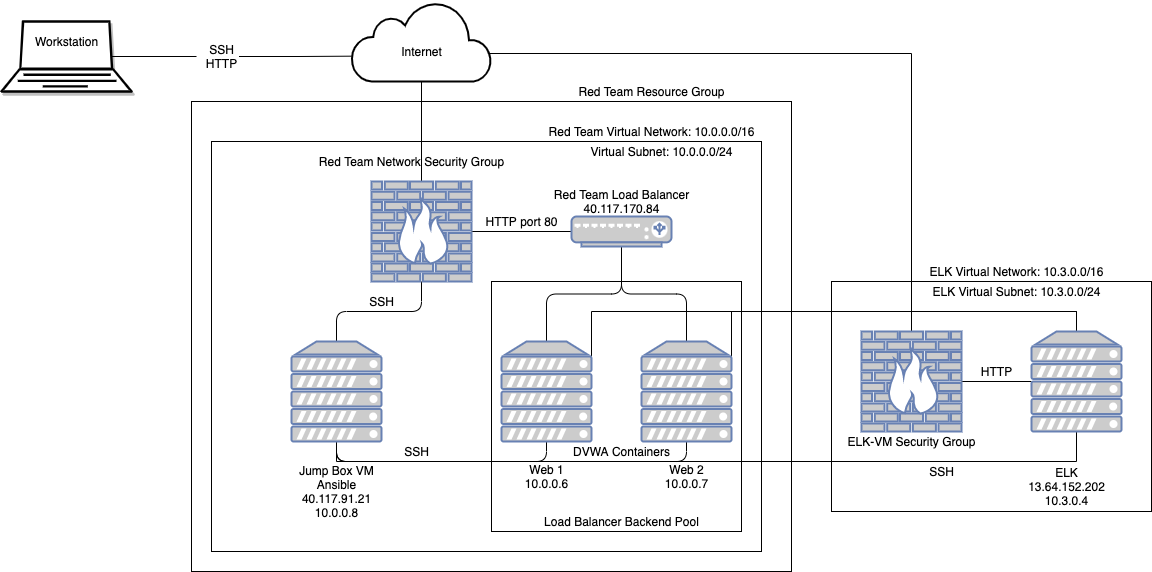

The diagram above was exported from draw.io. Its source (the exported page's mxGraphModel, read from the mxfile embedded in the PNG):
<mxGraphModel dx="782" dy="378" grid="1" gridSize="10" guides="1" tooltips="1" connect="1" arrows="1" fold="1" page="1" pageScale="1" pageWidth="850" pageHeight="1100" math="0" shadow="0">
  <root>
    <mxCell id="0" />
    <mxCell id="1" parent="0" />
    <mxCell id="WlXFkJMqPe0R6zodmwKq-9" value="" style="whiteSpace=wrap;html=1;" parent="1" vertex="1">
      <mxGeometry x="860" y="380" width="320" height="230" as="geometry" />
    </mxCell>
    <mxCell id="wdopfdHqX0U5pyTVerRq-44" value="" style="whiteSpace=wrap;html=1;rounded=0;sketch=0;" parent="1" vertex="1">
      <mxGeometry x="220" y="200" width="600" height="470" as="geometry" />
    </mxCell>
    <mxCell id="wdopfdHqX0U5pyTVerRq-41" value="" style="whiteSpace=wrap;html=1;rounded=0;sketch=0;" parent="1" vertex="1">
      <mxGeometry x="240" y="240" width="550" height="410" as="geometry" />
    </mxCell>
    <mxCell id="wdopfdHqX0U5pyTVerRq-25" value="" style="whiteSpace=wrap;html=1;rounded=0;sketch=0;" parent="1" vertex="1">
      <mxGeometry x="520" y="380" width="250" height="250" as="geometry" />
    </mxCell>
    <mxCell id="wdopfdHqX0U5pyTVerRq-1" value="" style="html=1;verticalLabelPosition=bottom;align=center;verticalAlign=top;strokeWidth=2;shadow=0;dashed=0;shape=mxgraph.ios7.icons.cloud;" parent="1" vertex="1">
      <mxGeometry x="380" y="100" width="140" height="80" as="geometry" />
    </mxCell>
    <mxCell id="wdopfdHqX0U5pyTVerRq-4" style="edgeStyle=none;rounded=1;sketch=0;orthogonalLoop=1;jettySize=auto;html=1;exitX=0.85;exitY=0.5;exitDx=0;exitDy=0;exitPerimeter=0;entryX=0.021;entryY=0.558;entryDx=0;entryDy=0;entryPerimeter=0;strokeColor=none;endArrow=none;endFill=0;startArrow=none;" parent="1" source="wdopfdHqX0U5pyTVerRq-6" target="wdopfdHqX0U5pyTVerRq-1" edge="1">
      <mxGeometry relative="1" as="geometry" />
    </mxCell>
    <mxCell id="wdopfdHqX0U5pyTVerRq-5" style="edgeStyle=orthogonalEdgeStyle;rounded=1;sketch=0;orthogonalLoop=1;jettySize=auto;html=1;exitX=0.85;exitY=0.5;exitDx=0;exitDy=0;exitPerimeter=0;endArrow=none;endFill=0;startArrow=none;" parent="1" source="wdopfdHqX0U5pyTVerRq-6" edge="1">
      <mxGeometry relative="1" as="geometry">
        <mxPoint x="380" y="154.66666666666674" as="targetPoint" />
      </mxGeometry>
    </mxCell>
    <mxCell id="wdopfdHqX0U5pyTVerRq-3" value="" style="verticalAlign=top;verticalLabelPosition=bottom;labelPosition=center;align=center;html=1;outlineConnect=0;gradientDirection=north;strokeWidth=2;shape=mxgraph.networks.laptop;shadow=1;" parent="1" vertex="1">
      <mxGeometry x="30" y="120" width="130" height="70" as="geometry" />
    </mxCell>
    <mxCell id="wdopfdHqX0U5pyTVerRq-7" value="" style="edgeStyle=orthogonalEdgeStyle;rounded=1;sketch=0;orthogonalLoop=1;jettySize=auto;html=1;exitX=0.85;exitY=0.5;exitDx=0;exitDy=0;exitPerimeter=0;endArrow=none;endFill=0;" parent="1" target="wdopfdHqX0U5pyTVerRq-6" edge="1">
      <mxGeometry relative="1" as="geometry">
        <mxPoint x="380" y="154.66666666666674" as="targetPoint" />
        <mxPoint x="140.5" y="155" as="sourcePoint" />
      </mxGeometry>
    </mxCell>
    <mxCell id="wdopfdHqX0U5pyTVerRq-6" value="SSH&lt;br&gt;HTTP" style="text;html=1;resizable=0;autosize=1;align=center;verticalAlign=middle;points=[];fillColor=none;strokeColor=none;rounded=0;sketch=0;" parent="1" vertex="1">
      <mxGeometry x="225" y="140" width="50" height="30" as="geometry" />
    </mxCell>
    <mxCell id="wdopfdHqX0U5pyTVerRq-8" value="" style="edgeStyle=none;rounded=1;sketch=0;orthogonalLoop=1;jettySize=auto;html=1;exitX=0.85;exitY=0.5;exitDx=0;exitDy=0;exitPerimeter=0;entryX=0.021;entryY=0.558;entryDx=0;entryDy=0;entryPerimeter=0;strokeColor=none;endArrow=none;endFill=0;" parent="1" target="wdopfdHqX0U5pyTVerRq-6" edge="1">
      <mxGeometry relative="1" as="geometry">
        <mxPoint x="140.5" y="155" as="sourcePoint" />
        <mxPoint x="382.94000000000005" y="154.63999999999987" as="targetPoint" />
      </mxGeometry>
    </mxCell>
    <mxCell id="wdopfdHqX0U5pyTVerRq-9" value="Workstation" style="text;html=1;resizable=0;autosize=1;align=center;verticalAlign=middle;points=[];fillColor=none;strokeColor=none;rounded=0;sketch=0;" parent="1" vertex="1">
      <mxGeometry x="55" y="130" width="80" height="20" as="geometry" />
    </mxCell>
    <mxCell id="wdopfdHqX0U5pyTVerRq-11" style="edgeStyle=none;rounded=1;sketch=0;orthogonalLoop=1;jettySize=auto;html=1;exitX=0.5;exitY=0;exitDx=0;exitDy=0;exitPerimeter=0;endArrow=none;endFill=0;entryX=0.5;entryY=1;entryDx=0;entryDy=0;entryPerimeter=0;" parent="1" source="wdopfdHqX0U5pyTVerRq-10" target="wdopfdHqX0U5pyTVerRq-1" edge="1">
      <mxGeometry relative="1" as="geometry">
        <mxPoint x="450" y="210" as="targetPoint" />
      </mxGeometry>
    </mxCell>
    <mxCell id="wdopfdHqX0U5pyTVerRq-13" style="edgeStyle=orthogonalEdgeStyle;rounded=1;sketch=0;orthogonalLoop=1;jettySize=auto;html=1;exitX=0.5;exitY=1;exitDx=0;exitDy=0;exitPerimeter=0;endArrow=none;endFill=0;" parent="1" source="wdopfdHqX0U5pyTVerRq-10" target="wdopfdHqX0U5pyTVerRq-12" edge="1">
      <mxGeometry relative="1" as="geometry" />
    </mxCell>
    <mxCell id="wdopfdHqX0U5pyTVerRq-15" style="edgeStyle=none;rounded=1;sketch=0;orthogonalLoop=1;jettySize=auto;html=1;exitX=1;exitY=0.5;exitDx=0;exitDy=0;exitPerimeter=0;entryX=0;entryY=0.5;entryDx=0;entryDy=0;entryPerimeter=0;endArrow=none;endFill=0;" parent="1" source="wdopfdHqX0U5pyTVerRq-10" target="wdopfdHqX0U5pyTVerRq-14" edge="1">
      <mxGeometry relative="1" as="geometry" />
    </mxCell>
    <mxCell id="wdopfdHqX0U5pyTVerRq-10" value="" style="fontColor=#0066CC;verticalAlign=top;verticalLabelPosition=bottom;labelPosition=center;align=center;html=1;outlineConnect=0;fillColor=#CCCCCC;strokeColor=#6881B3;gradientColor=none;gradientDirection=north;strokeWidth=2;shape=mxgraph.networks.firewall;rounded=0;sketch=0;" parent="1" vertex="1">
      <mxGeometry x="400" y="280" width="100" height="100" as="geometry" />
    </mxCell>
    <mxCell id="wdopfdHqX0U5pyTVerRq-28" style="edgeStyle=orthogonalEdgeStyle;rounded=1;sketch=0;orthogonalLoop=1;jettySize=auto;html=1;exitX=0.5;exitY=1;exitDx=0;exitDy=0;exitPerimeter=0;entryX=0.5;entryY=1;entryDx=0;entryDy=0;entryPerimeter=0;endArrow=none;endFill=0;" parent="1" source="wdopfdHqX0U5pyTVerRq-12" target="wdopfdHqX0U5pyTVerRq-16" edge="1">
      <mxGeometry relative="1" as="geometry" />
    </mxCell>
    <mxCell id="wdopfdHqX0U5pyTVerRq-29" style="edgeStyle=orthogonalEdgeStyle;rounded=1;sketch=0;orthogonalLoop=1;jettySize=auto;html=1;exitX=0.5;exitY=1;exitDx=0;exitDy=0;exitPerimeter=0;entryX=0.5;entryY=1;entryDx=0;entryDy=0;entryPerimeter=0;endArrow=none;endFill=0;" parent="1" source="wdopfdHqX0U5pyTVerRq-12" target="wdopfdHqX0U5pyTVerRq-17" edge="1">
      <mxGeometry relative="1" as="geometry" />
    </mxCell>
    <mxCell id="FEVOhQHWlVGaPalrA2Vk-6" style="edgeStyle=orthogonalEdgeStyle;rounded=0;orthogonalLoop=1;jettySize=auto;html=1;exitX=0.5;exitY=1;exitDx=0;exitDy=0;exitPerimeter=0;entryX=0.5;entryY=1;entryDx=0;entryDy=0;entryPerimeter=0;endArrow=none;endFill=0;" parent="1" source="wdopfdHqX0U5pyTVerRq-12" target="FEVOhQHWlVGaPalrA2Vk-2" edge="1">
      <mxGeometry relative="1" as="geometry" />
    </mxCell>
    <mxCell id="wdopfdHqX0U5pyTVerRq-12" value="" style="fontColor=#0066CC;verticalAlign=top;verticalLabelPosition=bottom;labelPosition=center;align=center;html=1;outlineConnect=0;fillColor=#CCCCCC;strokeColor=#6881B3;gradientColor=none;gradientDirection=north;strokeWidth=2;shape=mxgraph.networks.server;rounded=0;sketch=0;" parent="1" vertex="1">
      <mxGeometry x="320" y="440" width="90" height="100" as="geometry" />
    </mxCell>
    <mxCell id="wdopfdHqX0U5pyTVerRq-19" style="edgeStyle=orthogonalEdgeStyle;rounded=1;sketch=0;orthogonalLoop=1;jettySize=auto;html=1;exitX=0.5;exitY=1;exitDx=0;exitDy=0;exitPerimeter=0;entryX=0.5;entryY=0;entryDx=0;entryDy=0;entryPerimeter=0;endArrow=none;endFill=0;" parent="1" source="wdopfdHqX0U5pyTVerRq-14" target="wdopfdHqX0U5pyTVerRq-16" edge="1">
      <mxGeometry relative="1" as="geometry" />
    </mxCell>
    <mxCell id="wdopfdHqX0U5pyTVerRq-20" style="edgeStyle=orthogonalEdgeStyle;rounded=1;sketch=0;orthogonalLoop=1;jettySize=auto;html=1;exitX=0.5;exitY=1;exitDx=0;exitDy=0;exitPerimeter=0;endArrow=none;endFill=0;" parent="1" source="wdopfdHqX0U5pyTVerRq-14" target="wdopfdHqX0U5pyTVerRq-17" edge="1">
      <mxGeometry relative="1" as="geometry" />
    </mxCell>
    <mxCell id="wdopfdHqX0U5pyTVerRq-14" value="" style="fontColor=#0066CC;verticalAlign=top;verticalLabelPosition=bottom;labelPosition=center;align=center;html=1;outlineConnect=0;fillColor=#CCCCCC;strokeColor=#6881B3;gradientColor=none;gradientDirection=north;strokeWidth=2;shape=mxgraph.networks.load_balancer;rounded=0;sketch=0;" parent="1" vertex="1">
      <mxGeometry x="600" y="315" width="100" height="30" as="geometry" />
    </mxCell>
    <mxCell id="WlXFkJMqPe0R6zodmwKq-5" style="edgeStyle=orthogonalEdgeStyle;rounded=0;orthogonalLoop=1;jettySize=auto;html=1;exitX=1;exitY=0.15;exitDx=0;exitDy=0;exitPerimeter=0;entryX=0.5;entryY=0;entryDx=0;entryDy=0;entryPerimeter=0;endArrow=none;endFill=0;" parent="1" source="wdopfdHqX0U5pyTVerRq-16" target="FEVOhQHWlVGaPalrA2Vk-2" edge="1">
      <mxGeometry relative="1" as="geometry">
        <Array as="points">
          <mxPoint x="620" y="410" />
          <mxPoint x="1105" y="410" />
        </Array>
      </mxGeometry>
    </mxCell>
    <mxCell id="wdopfdHqX0U5pyTVerRq-16" value="" style="fontColor=#0066CC;verticalAlign=top;verticalLabelPosition=bottom;labelPosition=center;align=center;html=1;outlineConnect=0;fillColor=#CCCCCC;strokeColor=#6881B3;gradientColor=none;gradientDirection=north;strokeWidth=2;shape=mxgraph.networks.server;rounded=0;sketch=0;" parent="1" vertex="1">
      <mxGeometry x="530" y="440" width="90" height="100" as="geometry" />
    </mxCell>
    <mxCell id="WlXFkJMqPe0R6zodmwKq-4" style="edgeStyle=orthogonalEdgeStyle;rounded=0;orthogonalLoop=1;jettySize=auto;html=1;exitX=1;exitY=0.15;exitDx=0;exitDy=0;exitPerimeter=0;entryX=0.5;entryY=0;entryDx=0;entryDy=0;entryPerimeter=0;endArrow=none;endFill=0;" parent="1" source="wdopfdHqX0U5pyTVerRq-17" target="FEVOhQHWlVGaPalrA2Vk-2" edge="1">
      <mxGeometry relative="1" as="geometry">
        <Array as="points">
          <mxPoint x="760" y="410" />
          <mxPoint x="1105" y="410" />
        </Array>
      </mxGeometry>
    </mxCell>
    <mxCell id="wdopfdHqX0U5pyTVerRq-17" value="" style="fontColor=#0066CC;verticalAlign=top;verticalLabelPosition=bottom;labelPosition=center;align=center;html=1;outlineConnect=0;fillColor=#CCCCCC;strokeColor=#6881B3;gradientColor=none;gradientDirection=north;strokeWidth=2;shape=mxgraph.networks.server;rounded=0;sketch=0;" parent="1" vertex="1">
      <mxGeometry x="670" y="440" width="90" height="100" as="geometry" />
    </mxCell>
    <mxCell id="wdopfdHqX0U5pyTVerRq-27" value="Load Balancer Backend Pool" style="text;html=1;resizable=0;autosize=1;align=center;verticalAlign=middle;points=[];fillColor=none;strokeColor=none;rounded=0;sketch=0;" parent="1" vertex="1">
      <mxGeometry x="565" y="610" width="170" height="20" as="geometry" />
    </mxCell>
    <mxCell id="wdopfdHqX0U5pyTVerRq-30" value="Web 1&lt;br&gt;10.0.0.6" style="text;html=1;resizable=0;autosize=1;align=center;verticalAlign=middle;points=[];fillColor=none;strokeColor=none;rounded=0;sketch=0;" parent="1" vertex="1">
      <mxGeometry x="545" y="560" width="60" height="30" as="geometry" />
    </mxCell>
    <mxCell id="wdopfdHqX0U5pyTVerRq-32" value="Web 2&lt;br&gt;10.0.0.7" style="text;html=1;resizable=0;autosize=1;align=center;verticalAlign=middle;points=[];fillColor=none;strokeColor=none;rounded=0;sketch=0;" parent="1" vertex="1">
      <mxGeometry x="685" y="560" width="60" height="30" as="geometry" />
    </mxCell>
    <mxCell id="wdopfdHqX0U5pyTVerRq-33" value="Red Team Load Balancer&lt;br&gt;40.117.170.84" style="text;html=1;resizable=0;autosize=1;align=center;verticalAlign=middle;points=[];fillColor=none;strokeColor=none;rounded=0;sketch=0;" parent="1" vertex="1">
      <mxGeometry x="575" y="285" width="150" height="30" as="geometry" />
    </mxCell>
    <mxCell id="wdopfdHqX0U5pyTVerRq-34" value="SSH" style="text;html=1;resizable=0;autosize=1;align=center;verticalAlign=middle;points=[];fillColor=none;strokeColor=none;rounded=0;sketch=0;" parent="1" vertex="1">
      <mxGeometry x="390" y="390" width="40" height="20" as="geometry" />
    </mxCell>
    <mxCell id="wdopfdHqX0U5pyTVerRq-36" value="Jump Box VM&lt;br&gt;Ansible&lt;br&gt;40.117.91.21&lt;br&gt;10.0.0.8" style="text;html=1;resizable=0;autosize=1;align=center;verticalAlign=middle;points=[];fillColor=none;strokeColor=none;rounded=0;sketch=0;" parent="1" vertex="1">
      <mxGeometry x="320" y="560" width="90" height="60" as="geometry" />
    </mxCell>
    <mxCell id="wdopfdHqX0U5pyTVerRq-37" value="SSH" style="text;html=1;resizable=0;autosize=1;align=center;verticalAlign=middle;points=[];fillColor=none;strokeColor=none;rounded=0;sketch=0;" parent="1" vertex="1">
      <mxGeometry x="425" y="540" width="40" height="20" as="geometry" />
    </mxCell>
    <mxCell id="wdopfdHqX0U5pyTVerRq-38" value="DVWA Containers" style="text;html=1;resizable=0;autosize=1;align=center;verticalAlign=middle;points=[];fillColor=none;strokeColor=none;rounded=0;sketch=0;" parent="1" vertex="1">
      <mxGeometry x="595" y="540" width="110" height="20" as="geometry" />
    </mxCell>
    <mxCell id="wdopfdHqX0U5pyTVerRq-39" value="HTTP port 80" style="text;html=1;resizable=0;autosize=1;align=center;verticalAlign=middle;points=[];fillColor=none;strokeColor=none;rounded=0;sketch=0;" parent="1" vertex="1">
      <mxGeometry x="505" y="310" width="90" height="20" as="geometry" />
    </mxCell>
    <mxCell id="wdopfdHqX0U5pyTVerRq-40" value="Internet" style="text;html=1;resizable=0;autosize=1;align=center;verticalAlign=middle;points=[];fillColor=none;strokeColor=none;rounded=0;sketch=0;" parent="1" vertex="1">
      <mxGeometry x="420" y="140" width="60" height="20" as="geometry" />
    </mxCell>
    <mxCell id="wdopfdHqX0U5pyTVerRq-42" value="Red Team Virtual Network: 10.0.0.0/16" style="text;html=1;resizable=0;autosize=1;align=center;verticalAlign=middle;points=[];fillColor=none;strokeColor=none;rounded=0;sketch=0;" parent="1" vertex="1">
      <mxGeometry x="570" y="220" width="220" height="20" as="geometry" />
    </mxCell>
    <mxCell id="wdopfdHqX0U5pyTVerRq-43" value="Virtual Subnet: 10.0.0.0/24" style="text;html=1;resizable=0;autosize=1;align=center;verticalAlign=middle;points=[];fillColor=none;strokeColor=none;rounded=0;sketch=0;" parent="1" vertex="1">
      <mxGeometry x="610" y="240" width="160" height="20" as="geometry" />
    </mxCell>
    <mxCell id="wdopfdHqX0U5pyTVerRq-45" value="Red Team Resource Group" style="text;html=1;resizable=0;autosize=1;align=center;verticalAlign=middle;points=[];fillColor=none;strokeColor=none;rounded=0;sketch=0;" parent="1" vertex="1">
      <mxGeometry x="600" y="180" width="160" height="20" as="geometry" />
    </mxCell>
    <mxCell id="wdopfdHqX0U5pyTVerRq-47" value="Red Team Network Security Group" style="text;html=1;resizable=0;autosize=1;align=center;verticalAlign=middle;points=[];fillColor=none;strokeColor=none;rounded=0;sketch=0;" parent="1" vertex="1">
      <mxGeometry x="340" y="250" width="200" height="20" as="geometry" />
    </mxCell>
    <mxCell id="FEVOhQHWlVGaPalrA2Vk-4" style="edgeStyle=none;rounded=0;orthogonalLoop=1;jettySize=auto;html=1;exitX=1;exitY=0.5;exitDx=0;exitDy=0;exitPerimeter=0;entryX=0;entryY=0.5;entryDx=0;entryDy=0;entryPerimeter=0;endArrow=none;endFill=0;" parent="1" source="FEVOhQHWlVGaPalrA2Vk-1" target="FEVOhQHWlVGaPalrA2Vk-2" edge="1">
      <mxGeometry relative="1" as="geometry" />
    </mxCell>
    <mxCell id="WlXFkJMqPe0R6zodmwKq-1" style="edgeStyle=orthogonalEdgeStyle;rounded=0;orthogonalLoop=1;jettySize=auto;html=1;entryX=0.977;entryY=0.633;entryDx=0;entryDy=0;entryPerimeter=0;endArrow=none;endFill=0;" parent="1" source="FEVOhQHWlVGaPalrA2Vk-1" target="wdopfdHqX0U5pyTVerRq-1" edge="1">
      <mxGeometry relative="1" as="geometry">
        <Array as="points">
          <mxPoint x="940" y="152" />
          <mxPoint x="517" y="152" />
        </Array>
      </mxGeometry>
    </mxCell>
    <mxCell id="FEVOhQHWlVGaPalrA2Vk-1" value="" style="fontColor=#0066CC;verticalAlign=top;verticalLabelPosition=bottom;labelPosition=center;align=center;html=1;outlineConnect=0;fillColor=#CCCCCC;strokeColor=#6881B3;gradientColor=none;gradientDirection=north;strokeWidth=2;shape=mxgraph.networks.firewall;" parent="1" vertex="1">
      <mxGeometry x="890" y="430" width="100" height="100" as="geometry" />
    </mxCell>
    <mxCell id="FEVOhQHWlVGaPalrA2Vk-2" value="" style="fontColor=#0066CC;verticalAlign=top;verticalLabelPosition=bottom;labelPosition=center;align=center;html=1;outlineConnect=0;fillColor=#CCCCCC;strokeColor=#6881B3;gradientColor=none;gradientDirection=north;strokeWidth=2;shape=mxgraph.networks.server;" parent="1" vertex="1">
      <mxGeometry x="1060" y="430" width="90" height="100" as="geometry" />
    </mxCell>
    <mxCell id="FEVOhQHWlVGaPalrA2Vk-5" value="HTTP" style="text;html=1;resizable=0;autosize=1;align=center;verticalAlign=middle;points=[];fillColor=none;strokeColor=none;rounded=0;" parent="1" vertex="1">
      <mxGeometry x="1000" y="460" width="50" height="20" as="geometry" />
    </mxCell>
    <mxCell id="WlXFkJMqPe0R6zodmwKq-2" value="ELK&lt;br&gt;13.64.152.202&lt;br&gt;10.3.0.4" style="text;html=1;resizable=0;autosize=1;align=center;verticalAlign=middle;points=[];fillColor=none;strokeColor=none;rounded=0;" parent="1" vertex="1">
      <mxGeometry x="1050" y="560" width="90" height="50" as="geometry" />
    </mxCell>
    <mxCell id="WlXFkJMqPe0R6zodmwKq-3" value="SSH" style="text;html=1;align=center;verticalAlign=middle;resizable=0;points=[];autosize=1;strokeColor=none;fillColor=none;" parent="1" vertex="1">
      <mxGeometry x="950" y="560" width="40" height="20" as="geometry" />
    </mxCell>
    <mxCell id="WlXFkJMqPe0R6zodmwKq-8" value="ELK-VM Security Group" style="text;html=1;align=center;verticalAlign=middle;resizable=0;points=[];autosize=1;strokeColor=none;fillColor=none;" parent="1" vertex="1">
      <mxGeometry x="870" y="530" width="140" height="20" as="geometry" />
    </mxCell>
    <mxCell id="WlXFkJMqPe0R6zodmwKq-11" value="ELK Virtual Network: 10.3.0.0/16" style="text;html=1;align=center;verticalAlign=middle;resizable=0;points=[];autosize=1;strokeColor=none;fillColor=none;" parent="1" vertex="1">
      <mxGeometry x="950" y="360" width="190" height="20" as="geometry" />
    </mxCell>
    <mxCell id="WlXFkJMqPe0R6zodmwKq-12" value="ELK Virtual Subnet: 10.3.0.0/24" style="text;html=1;align=center;verticalAlign=middle;resizable=0;points=[];autosize=1;strokeColor=none;fillColor=none;" parent="1" vertex="1">
      <mxGeometry x="955" y="380" width="180" height="20" as="geometry" />
    </mxCell>
  </root>
</mxGraphModel>